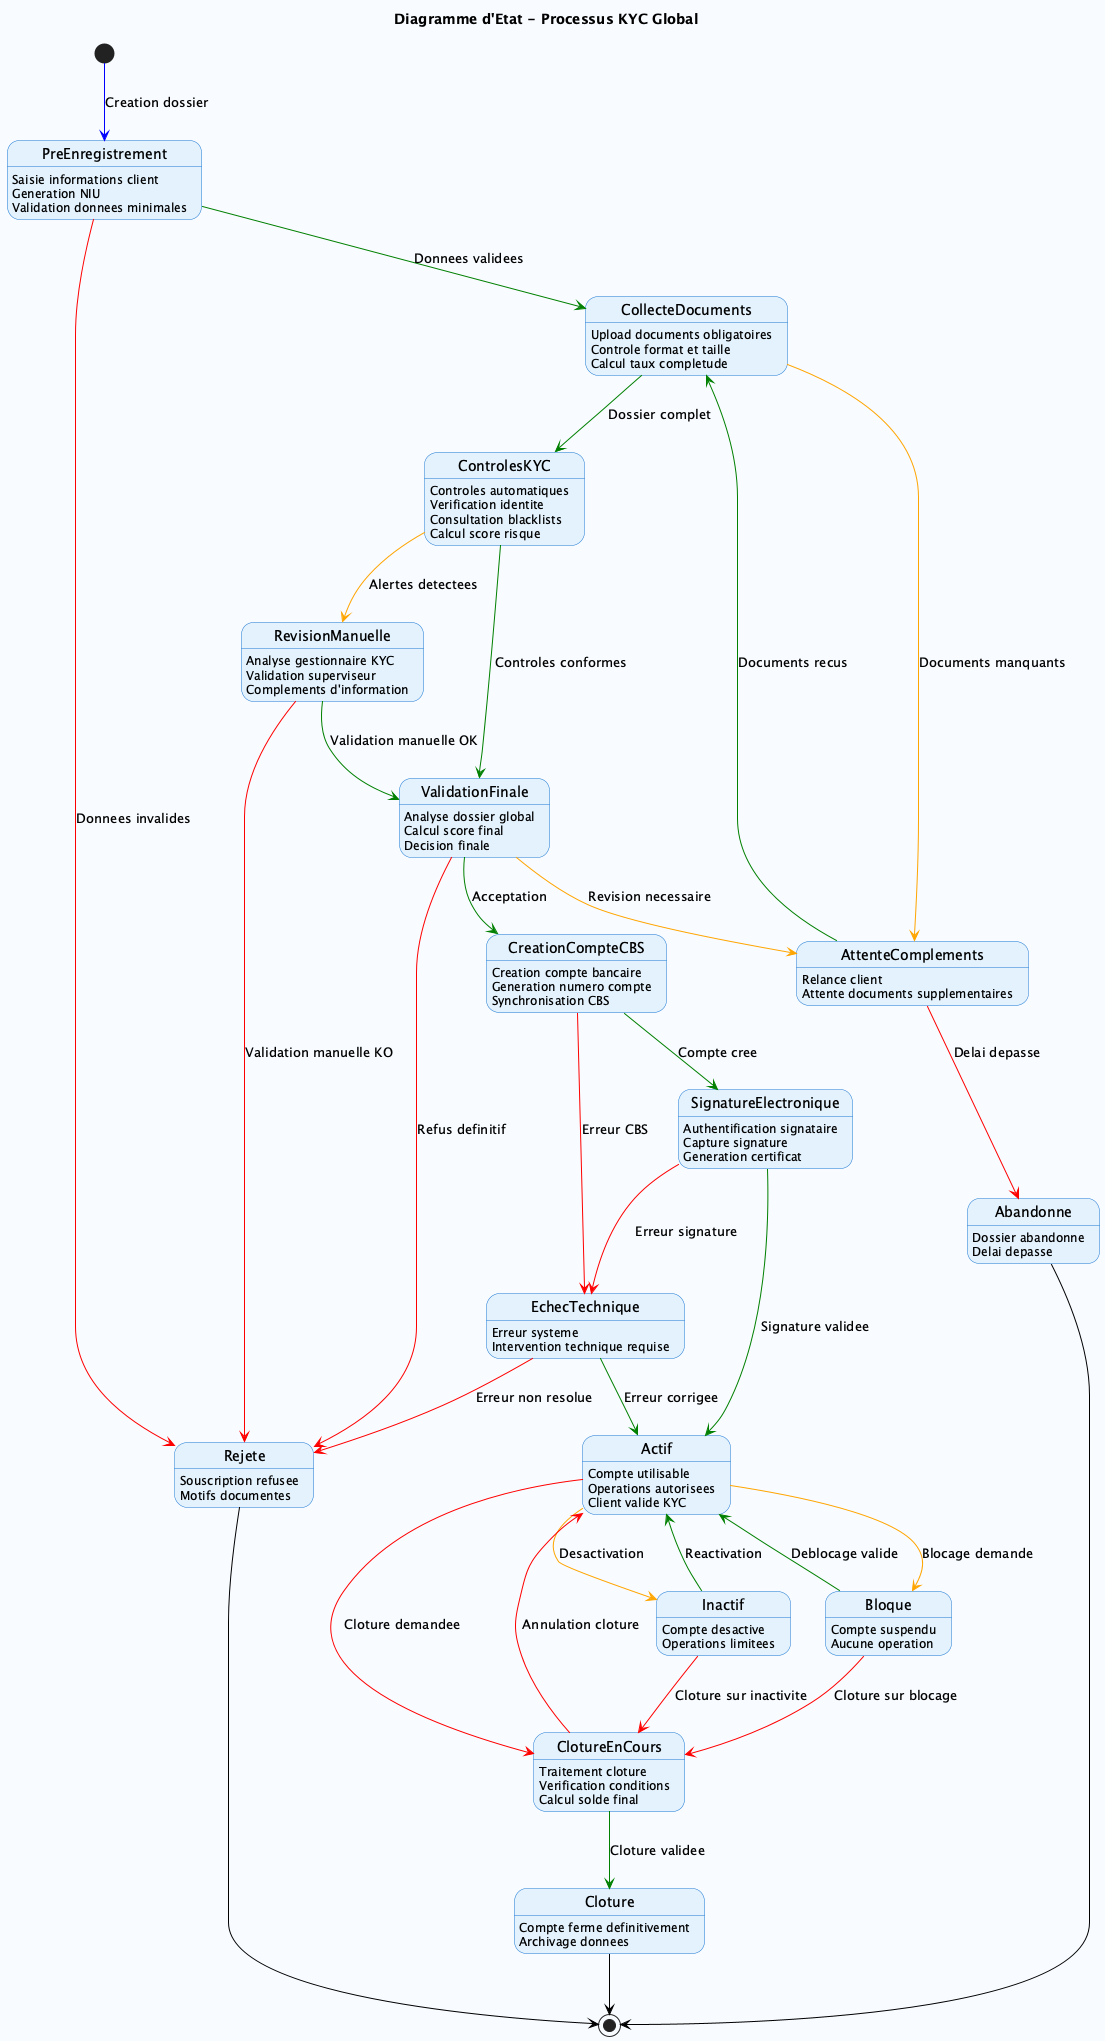

The diagram above was rendered by PlantUML. Its source (embedded in the PNG):
@startuml DiagrammeEtatKYC
skinparam backgroundColor #F8FBFF
skinparam state {
    BackgroundColor #E3F2FD
    BorderColor #1976D2
    ArrowColor #0D47A1
}

hide empty description
title Diagramme d'Etat - Processus KYC Global

[*] -[#blue]-> PreEnregistrement : Creation dossier

PreEnregistrement : Saisie informations client
PreEnregistrement : Generation NIU
PreEnregistrement : Validation donnees minimales

PreEnregistrement -[#green]-> CollecteDocuments : Donnees validees
PreEnregistrement -[#red]-> Rejete : Donnees invalides

CollecteDocuments : Upload documents obligatoires
CollecteDocuments : Controle format et taille
CollecteDocuments : Calcul taux completude

CollecteDocuments -[#orange]-> AttenteComplements : Documents manquants
AttenteComplements : Relance client
AttenteComplements : Attente documents supplementaires

AttenteComplements -[#green]-> CollecteDocuments : Documents recus
AttenteComplements -[#red]-> Abandonne : Delai depasse

CollecteDocuments -[#green]-> ControlesKYC : Dossier complet

ControlesKYC : Controles automatiques
ControlesKYC : Verification identite
ControlesKYC : Consultation blacklists
ControlesKYC : Calcul score risque

ControlesKYC -[#green]-> ValidationFinale : Controles conformes
ControlesKYC -[#orange]-> RevisionManuelle : Alertes detectees

RevisionManuelle : Analyse gestionnaire KYC
RevisionManuelle : Validation superviseur
RevisionManuelle : Complements d'information

RevisionManuelle -[#green]-> ValidationFinale : Validation manuelle OK
RevisionManuelle -[#red]-> Rejete : Validation manuelle KO

ValidationFinale : Analyse dossier global
ValidationFinale : Calcul score final
ValidationFinale : Decision finale

ValidationFinale -[#green]-> CreationCompteCBS : Acceptation
ValidationFinale -[#orange]-> AttenteComplements : Revision necessaire
ValidationFinale -[#red]-> Rejete : Refus definitif

CreationCompteCBS : Creation compte bancaire
CreationCompteCBS : Generation numero compte
CreationCompteCBS : Synchronisation CBS

CreationCompteCBS -[#green]-> SignatureElectronique : Compte cree
CreationCompteCBS -[#red]-> EchecTechnique : Erreur CBS

SignatureElectronique : Authentification signataire
SignatureElectronique : Capture signature
SignatureElectronique : Generation certificat

SignatureElectronique -[#green]-> Actif : Signature validee
SignatureElectronique -[#red]-> EchecTechnique : Erreur signature

Actif : Compte utilisable
Actif : Operations autorisees
Actif : Client valide KYC

Bloque : Compte suspendu
Bloque : Aucune operation

Inactif : Compte desactive
Inactif : Operations limitees

ClotureEnCours : Traitement cloture
ClotureEnCours : Verification conditions
ClotureEnCours : Calcul solde final

Cloture : Compte ferme definitivement
Cloture : Archivage donnees

Rejete : Souscription refusee
Rejete : Motifs documentes

Abandonne : Dossier abandonne
Abandonne : Delai depasse

EchecTechnique : Erreur systeme
EchecTechnique : Intervention technique requise

Actif -[#orange]-> Bloque : Blocage demande
Actif -[#orange]-> Inactif : Desactivation
Actif -[#red]-> ClotureEnCours : Cloture demandee

Bloque -[#green]-> Actif : Deblocage valide
Bloque -[#red]-> ClotureEnCours : Cloture sur blocage

Inactif -[#green]-> Actif : Reactivation
Inactif -[#red]-> ClotureEnCours : Cloture sur inactivite

ClotureEnCours -[#green]-> Cloture : Cloture validee
ClotureEnCours -[#red]-> Actif : Annulation cloture

EchecTechnique -[#green]-> Actif : Erreur corrigee
EchecTechnique -[#red]-> Rejete : Erreur non resolue

Rejete -[#black]-> [*]
Cloture -[#black]-> [*]
Abandonne -[#black]-> [*]

@enduml